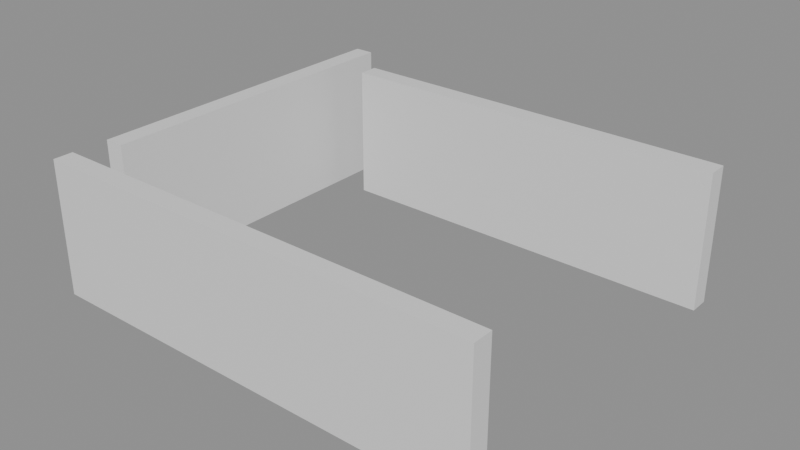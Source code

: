 # Source: building_lego.blend  (saved by Blender 5.0.119; exported with 4.5.12 LTS)
import bpy
from mathutils import Matrix  # noqa: F401  (used for matrix-valued properties, if any)

bpy.ops.wm.read_factory_settings(use_empty=True)
scene = bpy.context.scene
scene.name = 'Scene'

# ---- collections
col_01_paredes_externas = bpy.data.collections.new('01_Paredes_Externas'); scene.collection.children.link(col_01_paredes_externas)

# ---- materials (node trees are filled in below, after node groups)
mat_mat_parede_externa = bpy.data.materials.new('Mat_Parede_Externa')

# ---- material node trees
mat_mat_parede_externa.use_nodes = True; mat_mat_parede_externa.node_tree.nodes.clear()
_N = mat_mat_parede_externa.node_tree.nodes; _L = mat_mat_parede_externa.node_tree.links
n0 = _N.new('ShaderNodeBsdfPrincipled'); n0.name = 'BSDF - Pré-fundamentado'; n0.location = (-200, 100)
n1 = _N.new('ShaderNodeOutputMaterial'); n1.name = 'Saída de material'; n1.location = (200, 100)
_L.new(n0.outputs[0], n1.inputs[0])
n1.is_active_output = True

# ---- meshes
me_bloco_stone_post_4368_3352_z0 = bpy.data.meshes.new('Bloco_stone_post_4368_3352_z0')
me_bloco_stone_post_4368_3352_z0.from_pydata([(-0.5, -0.175, -1.2), (0.5, -0.175, -1.2), (0.5, 0.175, -1.2), (-0.5, 0.175, -1.2), (-0.5, -0.175, 1.2), (0.5, -0.175, 1.2), (0.5, 0.175, 1.2), (-0.5, 0.175, 1.2)], [], [(0, 1, 2, 3), (4, 7, 6, 5), (0, 4, 5, 1), (2, 6, 7, 3), (0, 3, 7, 4), (1, 5, 6, 2)])
me_bloco_stone_post_4368_3352_z0.materials.append(mat_mat_parede_externa)
me_bloco_stone_post_4368_3352_z0.update()
me_bloco_stone_wall_4369_3352_z0 = bpy.data.meshes.new('Bloco_stone_wall_4369_3352_z0')
me_bloco_stone_wall_4369_3352_z0.from_pydata([(-0.5, -0.175, -1.2), (0.5, -0.175, -1.2), (0.5, 0.175, -1.2), (-0.5, 0.175, -1.2), (-0.5, -0.175, 1.2), (0.5, -0.175, 1.2), (0.5, 0.175, 1.2), (-0.5, 0.175, 1.2)], [], [(0, 1, 2, 3), (4, 7, 6, 5), (0, 4, 5, 1), (2, 6, 7, 3), (0, 3, 7, 4), (1, 5, 6, 2)])
me_bloco_stone_wall_4369_3352_z0.materials.append(mat_mat_parede_externa)
me_bloco_stone_wall_4369_3352_z0.update()
me_bloco_stone_wall_4370_3352_z0 = bpy.data.meshes.new('Bloco_stone_wall_4370_3352_z0')
me_bloco_stone_wall_4370_3352_z0.from_pydata([(-0.5, -0.175, -1.2), (0.5, -0.175, -1.2), (0.5, 0.175, -1.2), (-0.5, 0.175, -1.2), (-0.5, -0.175, 1.2), (0.5, -0.175, 1.2), (0.5, 0.175, 1.2), (-0.5, 0.175, 1.2)], [], [(0, 1, 2, 3), (4, 7, 6, 5), (0, 4, 5, 1), (2, 6, 7, 3), (0, 3, 7, 4), (1, 5, 6, 2)])
me_bloco_stone_wall_4370_3352_z0.materials.append(mat_mat_parede_externa)
me_bloco_stone_wall_4370_3352_z0.update()
me_bloco_stone_wall_4371_3352_z0 = bpy.data.meshes.new('Bloco_stone_wall_4371_3352_z0')
me_bloco_stone_wall_4371_3352_z0.from_pydata([(-0.5, -0.175, -1.2), (0.5, -0.175, -1.2), (0.5, 0.175, -1.2), (-0.5, 0.175, -1.2), (-0.5, -0.175, 1.2), (0.5, -0.175, 1.2), (0.5, 0.175, 1.2), (-0.5, 0.175, 1.2)], [], [(0, 1, 2, 3), (4, 7, 6, 5), (0, 4, 5, 1), (2, 6, 7, 3), (0, 3, 7, 4), (1, 5, 6, 2)])
me_bloco_stone_wall_4371_3352_z0.materials.append(mat_mat_parede_externa)
me_bloco_stone_wall_4371_3352_z0.update()
me_bloco_stone_wall_4372_3352_z0 = bpy.data.meshes.new('Bloco_stone_wall_4372_3352_z0')
me_bloco_stone_wall_4372_3352_z0.from_pydata([(-0.5, -0.175, -1.2), (0.5, -0.175, -1.2), (0.5, 0.175, -1.2), (-0.5, 0.175, -1.2), (-0.5, -0.175, 1.2), (0.5, -0.175, 1.2), (0.5, 0.175, 1.2), (-0.5, 0.175, 1.2)], [], [(0, 1, 2, 3), (4, 7, 6, 5), (0, 4, 5, 1), (2, 6, 7, 3), (0, 3, 7, 4), (1, 5, 6, 2)])
me_bloco_stone_wall_4372_3352_z0.materials.append(mat_mat_parede_externa)
me_bloco_stone_wall_4372_3352_z0.update()
me_bloco_stone_wall_4373_3352_z0 = bpy.data.meshes.new('Bloco_stone_wall_4373_3352_z0')
me_bloco_stone_wall_4373_3352_z0.from_pydata([(-0.5, -0.175, -1.2), (0.5, -0.175, -1.2), (0.5, 0.175, -1.2), (-0.5, 0.175, -1.2), (-0.5, -0.175, 1.2), (0.5, -0.175, 1.2), (0.5, 0.175, 1.2), (-0.5, 0.175, 1.2)], [], [(0, 1, 2, 3), (4, 7, 6, 5), (0, 4, 5, 1), (2, 6, 7, 3), (0, 3, 7, 4), (1, 5, 6, 2)])
me_bloco_stone_wall_4373_3352_z0.materials.append(mat_mat_parede_externa)
me_bloco_stone_wall_4373_3352_z0.update()
me_bloco_stone_wall_4374_3352_z0 = bpy.data.meshes.new('Bloco_stone_wall_4374_3352_z0')
me_bloco_stone_wall_4374_3352_z0.from_pydata([(-0.5, -0.175, -1.2), (0.5, -0.175, -1.2), (0.5, 0.175, -1.2), (-0.5, 0.175, -1.2), (-0.5, -0.175, 1.2), (0.5, -0.175, 1.2), (0.5, 0.175, 1.2), (-0.5, 0.175, 1.2)], [], [(0, 1, 2, 3), (4, 7, 6, 5), (0, 4, 5, 1), (2, 6, 7, 3), (0, 3, 7, 4), (1, 5, 6, 2)])
me_bloco_stone_wall_4374_3352_z0.materials.append(mat_mat_parede_externa)
me_bloco_stone_wall_4374_3352_z0.update()
me_bloco_stone_wall_4375_3352_z0 = bpy.data.meshes.new('Bloco_stone_wall_4375_3352_z0')
me_bloco_stone_wall_4375_3352_z0.from_pydata([(-0.5, -0.175, -1.2), (0.5, -0.175, -1.2), (0.5, 0.175, -1.2), (-0.5, 0.175, -1.2), (-0.5, -0.175, 1.2), (0.5, -0.175, 1.2), (0.5, 0.175, 1.2), (-0.5, 0.175, 1.2)], [], [(0, 1, 2, 3), (4, 7, 6, 5), (0, 4, 5, 1), (2, 6, 7, 3), (0, 3, 7, 4), (1, 5, 6, 2)])
me_bloco_stone_wall_4375_3352_z0.materials.append(mat_mat_parede_externa)
me_bloco_stone_wall_4375_3352_z0.update()
me_bloco_stone_wall_4369_3358_z0 = bpy.data.meshes.new('Bloco_stone_wall_4369_3358_z0')
me_bloco_stone_wall_4369_3358_z0.from_pydata([(-0.5, -0.175, -1.2), (0.5, -0.175, -1.2), (0.5, 0.175, -1.2), (-0.5, 0.175, -1.2), (-0.5, -0.175, 1.2), (0.5, -0.175, 1.2), (0.5, 0.175, 1.2), (-0.5, 0.175, 1.2)], [], [(0, 1, 2, 3), (4, 7, 6, 5), (0, 4, 5, 1), (2, 6, 7, 3), (0, 3, 7, 4), (1, 5, 6, 2)])
me_bloco_stone_wall_4369_3358_z0.materials.append(mat_mat_parede_externa)
me_bloco_stone_wall_4369_3358_z0.update()
me_bloco_stone_wall_4370_3358_z0 = bpy.data.meshes.new('Bloco_stone_wall_4370_3358_z0')
me_bloco_stone_wall_4370_3358_z0.from_pydata([(-0.5, -0.175, -1.2), (0.5, -0.175, -1.2), (0.5, 0.175, -1.2), (-0.5, 0.175, -1.2), (-0.5, -0.175, 1.2), (0.5, -0.175, 1.2), (0.5, 0.175, 1.2), (-0.5, 0.175, 1.2)], [], [(0, 1, 2, 3), (4, 7, 6, 5), (0, 4, 5, 1), (2, 6, 7, 3), (0, 3, 7, 4), (1, 5, 6, 2)])
me_bloco_stone_wall_4370_3358_z0.materials.append(mat_mat_parede_externa)
me_bloco_stone_wall_4370_3358_z0.update()
me_bloco_stone_wall_4371_3358_z0 = bpy.data.meshes.new('Bloco_stone_wall_4371_3358_z0')
me_bloco_stone_wall_4371_3358_z0.from_pydata([(-0.5, -0.175, -1.2), (0.5, -0.175, -1.2), (0.5, 0.175, -1.2), (-0.5, 0.175, -1.2), (-0.5, -0.175, 1.2), (0.5, -0.175, 1.2), (0.5, 0.175, 1.2), (-0.5, 0.175, 1.2)], [], [(0, 1, 2, 3), (4, 7, 6, 5), (0, 4, 5, 1), (2, 6, 7, 3), (0, 3, 7, 4), (1, 5, 6, 2)])
me_bloco_stone_wall_4371_3358_z0.materials.append(mat_mat_parede_externa)
me_bloco_stone_wall_4371_3358_z0.update()
me_bloco_stone_wall_4372_3358_z0 = bpy.data.meshes.new('Bloco_stone_wall_4372_3358_z0')
me_bloco_stone_wall_4372_3358_z0.from_pydata([(-0.5, -0.175, -1.2), (0.5, -0.175, -1.2), (0.5, 0.175, -1.2), (-0.5, 0.175, -1.2), (-0.5, -0.175, 1.2), (0.5, -0.175, 1.2), (0.5, 0.175, 1.2), (-0.5, 0.175, 1.2)], [], [(0, 1, 2, 3), (4, 7, 6, 5), (0, 4, 5, 1), (2, 6, 7, 3), (0, 3, 7, 4), (1, 5, 6, 2)])
me_bloco_stone_wall_4372_3358_z0.materials.append(mat_mat_parede_externa)
me_bloco_stone_wall_4372_3358_z0.update()
me_bloco_stone_wall_4373_3358_z0 = bpy.data.meshes.new('Bloco_stone_wall_4373_3358_z0')
me_bloco_stone_wall_4373_3358_z0.from_pydata([(-0.5, -0.175, -1.2), (0.5, -0.175, -1.2), (0.5, 0.175, -1.2), (-0.5, 0.175, -1.2), (-0.5, -0.175, 1.2), (0.5, -0.175, 1.2), (0.5, 0.175, 1.2), (-0.5, 0.175, 1.2)], [], [(0, 1, 2, 3), (4, 7, 6, 5), (0, 4, 5, 1), (2, 6, 7, 3), (0, 3, 7, 4), (1, 5, 6, 2)])
me_bloco_stone_wall_4373_3358_z0.materials.append(mat_mat_parede_externa)
me_bloco_stone_wall_4373_3358_z0.update()
me_bloco_stone_wall_4374_3358_z0 = bpy.data.meshes.new('Bloco_stone_wall_4374_3358_z0')
me_bloco_stone_wall_4374_3358_z0.from_pydata([(-0.5, -0.175, -1.2), (0.5, -0.175, -1.2), (0.5, 0.175, -1.2), (-0.5, 0.175, -1.2), (-0.5, -0.175, 1.2), (0.5, -0.175, 1.2), (0.5, 0.175, 1.2), (-0.5, 0.175, 1.2)], [], [(0, 1, 2, 3), (4, 7, 6, 5), (0, 4, 5, 1), (2, 6, 7, 3), (0, 3, 7, 4), (1, 5, 6, 2)])
me_bloco_stone_wall_4374_3358_z0.materials.append(mat_mat_parede_externa)
me_bloco_stone_wall_4374_3358_z0.update()
me_bloco_stone_wall_4375_3358_z0 = bpy.data.meshes.new('Bloco_stone_wall_4375_3358_z0')
me_bloco_stone_wall_4375_3358_z0.from_pydata([(-0.5, -0.175, -1.2), (0.5, -0.175, -1.2), (0.5, 0.175, -1.2), (-0.5, 0.175, -1.2), (-0.5, -0.175, 1.2), (0.5, -0.175, 1.2), (0.5, 0.175, 1.2), (-0.5, 0.175, 1.2)], [], [(0, 1, 2, 3), (4, 7, 6, 5), (0, 4, 5, 1), (2, 6, 7, 3), (0, 3, 7, 4), (1, 5, 6, 2)])
me_bloco_stone_wall_4375_3358_z0.materials.append(mat_mat_parede_externa)
me_bloco_stone_wall_4375_3358_z0.update()
me_bloco_stone_wall_4368_3353_z0 = bpy.data.meshes.new('Bloco_stone_wall_4368_3353_z0')
me_bloco_stone_wall_4368_3353_z0.from_pydata([(-0.175, -0.5, -1.2), (0.175, -0.5, -1.2), (0.175, 0.5, -1.2), (-0.175, 0.5, -1.2), (-0.175, -0.5, 1.2), (0.175, -0.5, 1.2), (0.175, 0.5, 1.2), (-0.175, 0.5, 1.2)], [], [(0, 1, 2, 3), (4, 7, 6, 5), (0, 4, 5, 1), (2, 6, 7, 3), (0, 3, 7, 4), (1, 5, 6, 2)])
me_bloco_stone_wall_4368_3353_z0.materials.append(mat_mat_parede_externa)
me_bloco_stone_wall_4368_3353_z0.update()
me_bloco_stone_wall_4368_3354_z0 = bpy.data.meshes.new('Bloco_stone_wall_4368_3354_z0')
me_bloco_stone_wall_4368_3354_z0.from_pydata([(-0.175, -0.5, -1.2), (0.175, -0.5, -1.2), (0.175, 0.5, -1.2), (-0.175, 0.5, -1.2), (-0.175, -0.5, 1.2), (0.175, -0.5, 1.2), (0.175, 0.5, 1.2), (-0.175, 0.5, 1.2)], [], [(0, 1, 2, 3), (4, 7, 6, 5), (0, 4, 5, 1), (2, 6, 7, 3), (0, 3, 7, 4), (1, 5, 6, 2)])
me_bloco_stone_wall_4368_3354_z0.materials.append(mat_mat_parede_externa)
me_bloco_stone_wall_4368_3354_z0.update()
me_bloco_stone_wall_4368_3355_z0 = bpy.data.meshes.new('Bloco_stone_wall_4368_3355_z0')
me_bloco_stone_wall_4368_3355_z0.from_pydata([(-0.175, -0.5, -1.2), (0.175, -0.5, -1.2), (0.175, 0.5, -1.2), (-0.175, 0.5, -1.2), (-0.175, -0.5, 1.2), (0.175, -0.5, 1.2), (0.175, 0.5, 1.2), (-0.175, 0.5, 1.2)], [], [(0, 1, 2, 3), (4, 7, 6, 5), (0, 4, 5, 1), (2, 6, 7, 3), (0, 3, 7, 4), (1, 5, 6, 2)])
me_bloco_stone_wall_4368_3355_z0.materials.append(mat_mat_parede_externa)
me_bloco_stone_wall_4368_3355_z0.update()
me_bloco_stone_wall_4368_3356_z0 = bpy.data.meshes.new('Bloco_stone_wall_4368_3356_z0')
me_bloco_stone_wall_4368_3356_z0.from_pydata([(-0.175, -0.5, -1.2), (0.175, -0.5, -1.2), (0.175, 0.5, -1.2), (-0.175, 0.5, -1.2), (-0.175, -0.5, 1.2), (0.175, -0.5, 1.2), (0.175, 0.5, 1.2), (-0.175, 0.5, 1.2)], [], [(0, 1, 2, 3), (4, 7, 6, 5), (0, 4, 5, 1), (2, 6, 7, 3), (0, 3, 7, 4), (1, 5, 6, 2)])
me_bloco_stone_wall_4368_3356_z0.materials.append(mat_mat_parede_externa)
me_bloco_stone_wall_4368_3356_z0.update()
me_bloco_stone_wall_4368_3357_z0 = bpy.data.meshes.new('Bloco_stone_wall_4368_3357_z0')
me_bloco_stone_wall_4368_3357_z0.from_pydata([(-0.175, -0.5, -1.2), (0.175, -0.5, -1.2), (0.175, 0.5, -1.2), (-0.175, 0.5, -1.2), (-0.175, -0.5, 1.2), (0.175, -0.5, 1.2), (0.175, 0.5, 1.2), (-0.175, 0.5, 1.2)], [], [(0, 1, 2, 3), (4, 7, 6, 5), (0, 4, 5, 1), (2, 6, 7, 3), (0, 3, 7, 4), (1, 5, 6, 2)])
me_bloco_stone_wall_4368_3357_z0.materials.append(mat_mat_parede_externa)
me_bloco_stone_wall_4368_3357_z0.update()
me_bloco_stone_wall_4368_3358_z0 = bpy.data.meshes.new('Bloco_stone_wall_4368_3358_z0')
me_bloco_stone_wall_4368_3358_z0.from_pydata([(-0.175, -0.5, -1.2), (0.175, -0.5, -1.2), (0.175, 0.5, -1.2), (-0.175, 0.5, -1.2), (-0.175, -0.5, 1.2), (0.175, -0.5, 1.2), (0.175, 0.5, 1.2), (-0.175, 0.5, 1.2)], [], [(0, 1, 2, 3), (4, 7, 6, 5), (0, 4, 5, 1), (2, 6, 7, 3), (0, 3, 7, 4), (1, 5, 6, 2)])
me_bloco_stone_wall_4368_3358_z0.materials.append(mat_mat_parede_externa)
me_bloco_stone_wall_4368_3358_z0.update()

# ---- objects
ob_parede_externa_norte_y3352_x4368_4375 = bpy.data.objects.new('Parede_Externa_Norte_Y3352_X4368_4375', None)
ob_bloco_stone_post_4368_3352_z0 = bpy.data.objects.new('Bloco_stone_post_4368_3352_z0', me_bloco_stone_post_4368_3352_z0)
ob_bloco_stone_wall_4369_3352_z0 = bpy.data.objects.new('Bloco_stone_wall_4369_3352_z0', me_bloco_stone_wall_4369_3352_z0)
ob_bloco_stone_wall_4370_3352_z0 = bpy.data.objects.new('Bloco_stone_wall_4370_3352_z0', me_bloco_stone_wall_4370_3352_z0)
ob_bloco_stone_wall_4371_3352_z0 = bpy.data.objects.new('Bloco_stone_wall_4371_3352_z0', me_bloco_stone_wall_4371_3352_z0)
ob_bloco_stone_wall_4372_3352_z0 = bpy.data.objects.new('Bloco_stone_wall_4372_3352_z0', me_bloco_stone_wall_4372_3352_z0)
ob_bloco_stone_wall_4373_3352_z0 = bpy.data.objects.new('Bloco_stone_wall_4373_3352_z0', me_bloco_stone_wall_4373_3352_z0)
ob_bloco_stone_wall_4374_3352_z0 = bpy.data.objects.new('Bloco_stone_wall_4374_3352_z0', me_bloco_stone_wall_4374_3352_z0)
ob_bloco_stone_wall_4375_3352_z0 = bpy.data.objects.new('Bloco_stone_wall_4375_3352_z0', me_bloco_stone_wall_4375_3352_z0)
ob_parede_externa_sul_y3358_x4369_4375 = bpy.data.objects.new('Parede_Externa_Sul_Y3358_X4369_4375', None)
ob_bloco_stone_wall_4369_3358_z0 = bpy.data.objects.new('Bloco_stone_wall_4369_3358_z0', me_bloco_stone_wall_4369_3358_z0)
ob_bloco_stone_wall_4370_3358_z0 = bpy.data.objects.new('Bloco_stone_wall_4370_3358_z0', me_bloco_stone_wall_4370_3358_z0)
ob_bloco_stone_wall_4371_3358_z0 = bpy.data.objects.new('Bloco_stone_wall_4371_3358_z0', me_bloco_stone_wall_4371_3358_z0)
ob_bloco_stone_wall_4372_3358_z0 = bpy.data.objects.new('Bloco_stone_wall_4372_3358_z0', me_bloco_stone_wall_4372_3358_z0)
ob_bloco_stone_wall_4373_3358_z0 = bpy.data.objects.new('Bloco_stone_wall_4373_3358_z0', me_bloco_stone_wall_4373_3358_z0)
ob_bloco_stone_wall_4374_3358_z0 = bpy.data.objects.new('Bloco_stone_wall_4374_3358_z0', me_bloco_stone_wall_4374_3358_z0)
ob_bloco_stone_wall_4375_3358_z0 = bpy.data.objects.new('Bloco_stone_wall_4375_3358_z0', me_bloco_stone_wall_4375_3358_z0)
ob_parede_externa_oeste_x4368_y3353_3358 = bpy.data.objects.new('Parede_Externa_Oeste_X4368_Y3353_3358', None)
ob_bloco_stone_wall_4368_3353_z0 = bpy.data.objects.new('Bloco_stone_wall_4368_3353_z0', me_bloco_stone_wall_4368_3353_z0)
ob_bloco_stone_wall_4368_3354_z0 = bpy.data.objects.new('Bloco_stone_wall_4368_3354_z0', me_bloco_stone_wall_4368_3354_z0)
ob_bloco_stone_wall_4368_3355_z0 = bpy.data.objects.new('Bloco_stone_wall_4368_3355_z0', me_bloco_stone_wall_4368_3355_z0)
ob_bloco_stone_wall_4368_3356_z0 = bpy.data.objects.new('Bloco_stone_wall_4368_3356_z0', me_bloco_stone_wall_4368_3356_z0)
ob_bloco_stone_wall_4368_3357_z0 = bpy.data.objects.new('Bloco_stone_wall_4368_3357_z0', me_bloco_stone_wall_4368_3357_z0)
ob_bloco_stone_wall_4368_3358_z0 = bpy.data.objects.new('Bloco_stone_wall_4368_3358_z0', me_bloco_stone_wall_4368_3358_z0)

# ---- transforms, parenting, visibility, modifiers, constraints
ob_parede_externa_norte_y3352_x4368_4375.location = (0.0, -3.0, 0.0)
ob_parede_externa_norte_y3352_x4368_4375.empty_display_type = 'CUBE'
ob_bloco_stone_post_4368_3352_z0.parent = ob_parede_externa_norte_y3352_x4368_4375
ob_bloco_stone_post_4368_3352_z0.matrix_parent_inverse = Matrix(((1.0, -0.0, 0.0, -0.0), (-0.0, 1.0, -0.0, 3.0), (0.0, -0.0, 1.0, -0.0), (-0.0, 0.0, -0.0, 1.0)))
ob_bloco_stone_post_4368_3352_z0.location = (-3.5, -3.325, 1.2)
ob_bloco_stone_wall_4369_3352_z0.parent = ob_parede_externa_norte_y3352_x4368_4375
ob_bloco_stone_wall_4369_3352_z0.matrix_parent_inverse = Matrix(((1.0, -0.0, 0.0, -0.0), (-0.0, 1.0, -0.0, 3.0), (0.0, -0.0, 1.0, -0.0), (-0.0, 0.0, -0.0, 1.0)))
ob_bloco_stone_wall_4369_3352_z0.location = (-2.5, -3.325, 1.2)
ob_bloco_stone_wall_4370_3352_z0.parent = ob_parede_externa_norte_y3352_x4368_4375
ob_bloco_stone_wall_4370_3352_z0.matrix_parent_inverse = Matrix(((1.0, -0.0, 0.0, -0.0), (-0.0, 1.0, -0.0, 3.0), (0.0, -0.0, 1.0, -0.0), (-0.0, 0.0, -0.0, 1.0)))
ob_bloco_stone_wall_4370_3352_z0.location = (-1.5, -3.325, 1.2)
ob_bloco_stone_wall_4371_3352_z0.parent = ob_parede_externa_norte_y3352_x4368_4375
ob_bloco_stone_wall_4371_3352_z0.matrix_parent_inverse = Matrix(((1.0, -0.0, 0.0, -0.0), (-0.0, 1.0, -0.0, 3.0), (0.0, -0.0, 1.0, -0.0), (-0.0, 0.0, -0.0, 1.0)))
ob_bloco_stone_wall_4371_3352_z0.location = (-0.5, -3.325, 1.2)
ob_bloco_stone_wall_4372_3352_z0.parent = ob_parede_externa_norte_y3352_x4368_4375
ob_bloco_stone_wall_4372_3352_z0.matrix_parent_inverse = Matrix(((1.0, -0.0, 0.0, -0.0), (-0.0, 1.0, -0.0, 3.0), (0.0, -0.0, 1.0, -0.0), (-0.0, 0.0, -0.0, 1.0)))
ob_bloco_stone_wall_4372_3352_z0.location = (0.5, -3.325, 1.2)
ob_bloco_stone_wall_4373_3352_z0.parent = ob_parede_externa_norte_y3352_x4368_4375
ob_bloco_stone_wall_4373_3352_z0.matrix_parent_inverse = Matrix(((1.0, -0.0, 0.0, -0.0), (-0.0, 1.0, -0.0, 3.0), (0.0, -0.0, 1.0, -0.0), (-0.0, 0.0, -0.0, 1.0)))
ob_bloco_stone_wall_4373_3352_z0.location = (1.5, -3.325, 1.2)
ob_bloco_stone_wall_4374_3352_z0.parent = ob_parede_externa_norte_y3352_x4368_4375
ob_bloco_stone_wall_4374_3352_z0.matrix_parent_inverse = Matrix(((1.0, -0.0, 0.0, -0.0), (-0.0, 1.0, -0.0, 3.0), (0.0, -0.0, 1.0, -0.0), (-0.0, 0.0, -0.0, 1.0)))
ob_bloco_stone_wall_4374_3352_z0.location = (2.5, -3.325, 1.2)
ob_bloco_stone_wall_4375_3352_z0.parent = ob_parede_externa_norte_y3352_x4368_4375
ob_bloco_stone_wall_4375_3352_z0.matrix_parent_inverse = Matrix(((1.0, -0.0, 0.0, -0.0), (-0.0, 1.0, -0.0, 3.0), (0.0, -0.0, 1.0, -0.0), (-0.0, 0.0, -0.0, 1.0)))
ob_bloco_stone_wall_4375_3352_z0.location = (3.5, -3.325, 1.2)
ob_parede_externa_sul_y3358_x4369_4375.location = (0.5, 3.0, 0.0)
ob_parede_externa_sul_y3358_x4369_4375.empty_display_type = 'CUBE'
ob_bloco_stone_wall_4369_3358_z0.parent = ob_parede_externa_sul_y3358_x4369_4375
ob_bloco_stone_wall_4369_3358_z0.matrix_parent_inverse = Matrix(((1.0, -0.0, 0.0, -0.5), (-0.0, 1.0, -0.0, -3.0), (0.0, -0.0, 1.0, -0.0), (-0.0, 0.0, -0.0, 1.0)))
ob_bloco_stone_wall_4369_3358_z0.location = (-2.5, 2.675, 1.2)
ob_bloco_stone_wall_4370_3358_z0.parent = ob_parede_externa_sul_y3358_x4369_4375
ob_bloco_stone_wall_4370_3358_z0.matrix_parent_inverse = Matrix(((1.0, -0.0, 0.0, -0.5), (-0.0, 1.0, -0.0, -3.0), (0.0, -0.0, 1.0, -0.0), (-0.0, 0.0, -0.0, 1.0)))
ob_bloco_stone_wall_4370_3358_z0.location = (-1.5, 2.675, 1.2)
ob_bloco_stone_wall_4371_3358_z0.parent = ob_parede_externa_sul_y3358_x4369_4375
ob_bloco_stone_wall_4371_3358_z0.matrix_parent_inverse = Matrix(((1.0, -0.0, 0.0, -0.5), (-0.0, 1.0, -0.0, -3.0), (0.0, -0.0, 1.0, -0.0), (-0.0, 0.0, -0.0, 1.0)))
ob_bloco_stone_wall_4371_3358_z0.location = (-0.5, 2.675, 1.2)
ob_bloco_stone_wall_4372_3358_z0.parent = ob_parede_externa_sul_y3358_x4369_4375
ob_bloco_stone_wall_4372_3358_z0.matrix_parent_inverse = Matrix(((1.0, -0.0, 0.0, -0.5), (-0.0, 1.0, -0.0, -3.0), (0.0, -0.0, 1.0, -0.0), (-0.0, 0.0, -0.0, 1.0)))
ob_bloco_stone_wall_4372_3358_z0.location = (0.5, 2.675, 1.2)
ob_bloco_stone_wall_4373_3358_z0.parent = ob_parede_externa_sul_y3358_x4369_4375
ob_bloco_stone_wall_4373_3358_z0.matrix_parent_inverse = Matrix(((1.0, -0.0, 0.0, -0.5), (-0.0, 1.0, -0.0, -3.0), (0.0, -0.0, 1.0, -0.0), (-0.0, 0.0, -0.0, 1.0)))
ob_bloco_stone_wall_4373_3358_z0.location = (1.5, 2.675, 1.2)
ob_bloco_stone_wall_4374_3358_z0.parent = ob_parede_externa_sul_y3358_x4369_4375
ob_bloco_stone_wall_4374_3358_z0.matrix_parent_inverse = Matrix(((1.0, -0.0, 0.0, -0.5), (-0.0, 1.0, -0.0, -3.0), (0.0, -0.0, 1.0, -0.0), (-0.0, 0.0, -0.0, 1.0)))
ob_bloco_stone_wall_4374_3358_z0.location = (2.5, 2.675, 1.2)
ob_bloco_stone_wall_4375_3358_z0.parent = ob_parede_externa_sul_y3358_x4369_4375
ob_bloco_stone_wall_4375_3358_z0.matrix_parent_inverse = Matrix(((1.0, -0.0, 0.0, -0.5), (-0.0, 1.0, -0.0, -3.0), (0.0, -0.0, 1.0, -0.0), (-0.0, 0.0, -0.0, 1.0)))
ob_bloco_stone_wall_4375_3358_z0.location = (3.5, 2.675, 1.2)
ob_parede_externa_oeste_x4368_y3353_3358.location = (-3.5, 0.5, 0.0)
ob_parede_externa_oeste_x4368_y3353_3358.empty_display_type = 'CUBE'
ob_bloco_stone_wall_4368_3353_z0.parent = ob_parede_externa_oeste_x4368_y3353_3358
ob_bloco_stone_wall_4368_3353_z0.matrix_parent_inverse = Matrix(((1.0, -0.0, 0.0, 3.5), (-0.0, 1.0, -0.0, -0.5), (0.0, -0.0, 1.0, -0.0), (-0.0, 0.0, -0.0, 1.0)))
ob_bloco_stone_wall_4368_3353_z0.location = (-3.825, -2.0, 1.2)
ob_bloco_stone_wall_4368_3354_z0.parent = ob_parede_externa_oeste_x4368_y3353_3358
ob_bloco_stone_wall_4368_3354_z0.matrix_parent_inverse = Matrix(((1.0, -0.0, 0.0, 3.5), (-0.0, 1.0, -0.0, -0.5), (0.0, -0.0, 1.0, -0.0), (-0.0, 0.0, -0.0, 1.0)))
ob_bloco_stone_wall_4368_3354_z0.location = (-3.825, -1.0, 1.2)
ob_bloco_stone_wall_4368_3355_z0.parent = ob_parede_externa_oeste_x4368_y3353_3358
ob_bloco_stone_wall_4368_3355_z0.matrix_parent_inverse = Matrix(((1.0, -0.0, 0.0, 3.5), (-0.0, 1.0, -0.0, -0.5), (0.0, -0.0, 1.0, -0.0), (-0.0, 0.0, -0.0, 1.0)))
ob_bloco_stone_wall_4368_3355_z0.location = (-3.825, 0.0, 1.2)
ob_bloco_stone_wall_4368_3356_z0.parent = ob_parede_externa_oeste_x4368_y3353_3358
ob_bloco_stone_wall_4368_3356_z0.matrix_parent_inverse = Matrix(((1.0, -0.0, 0.0, 3.5), (-0.0, 1.0, -0.0, -0.5), (0.0, -0.0, 1.0, -0.0), (-0.0, 0.0, -0.0, 1.0)))
ob_bloco_stone_wall_4368_3356_z0.location = (-3.825, 1.0, 1.2)
ob_bloco_stone_wall_4368_3357_z0.parent = ob_parede_externa_oeste_x4368_y3353_3358
ob_bloco_stone_wall_4368_3357_z0.matrix_parent_inverse = Matrix(((1.0, -0.0, 0.0, 3.5), (-0.0, 1.0, -0.0, -0.5), (0.0, -0.0, 1.0, -0.0), (-0.0, 0.0, -0.0, 1.0)))
ob_bloco_stone_wall_4368_3357_z0.location = (-3.825, 2.0, 1.2)
ob_bloco_stone_wall_4368_3358_z0.parent = ob_parede_externa_oeste_x4368_y3353_3358
ob_bloco_stone_wall_4368_3358_z0.matrix_parent_inverse = Matrix(((1.0, -0.0, 0.0, 3.5), (-0.0, 1.0, -0.0, -0.5), (0.0, -0.0, 1.0, -0.0), (-0.0, 0.0, -0.0, 1.0)))
ob_bloco_stone_wall_4368_3358_z0.location = (-3.825, 3.0, 1.2)

# ---- collection membership
col_01_paredes_externas.objects.link(ob_parede_externa_norte_y3352_x4368_4375)
col_01_paredes_externas.objects.link(ob_bloco_stone_post_4368_3352_z0)
col_01_paredes_externas.objects.link(ob_bloco_stone_wall_4369_3352_z0)
col_01_paredes_externas.objects.link(ob_bloco_stone_wall_4370_3352_z0)
col_01_paredes_externas.objects.link(ob_bloco_stone_wall_4371_3352_z0)
col_01_paredes_externas.objects.link(ob_bloco_stone_wall_4372_3352_z0)
col_01_paredes_externas.objects.link(ob_bloco_stone_wall_4373_3352_z0)
col_01_paredes_externas.objects.link(ob_bloco_stone_wall_4374_3352_z0)
col_01_paredes_externas.objects.link(ob_bloco_stone_wall_4375_3352_z0)
col_01_paredes_externas.objects.link(ob_parede_externa_sul_y3358_x4369_4375)
col_01_paredes_externas.objects.link(ob_bloco_stone_wall_4369_3358_z0)
col_01_paredes_externas.objects.link(ob_bloco_stone_wall_4370_3358_z0)
col_01_paredes_externas.objects.link(ob_bloco_stone_wall_4371_3358_z0)
col_01_paredes_externas.objects.link(ob_bloco_stone_wall_4372_3358_z0)
col_01_paredes_externas.objects.link(ob_bloco_stone_wall_4373_3358_z0)
col_01_paredes_externas.objects.link(ob_bloco_stone_wall_4374_3358_z0)
col_01_paredes_externas.objects.link(ob_bloco_stone_wall_4375_3358_z0)
col_01_paredes_externas.objects.link(ob_parede_externa_oeste_x4368_y3353_3358)
col_01_paredes_externas.objects.link(ob_bloco_stone_wall_4368_3353_z0)
col_01_paredes_externas.objects.link(ob_bloco_stone_wall_4368_3354_z0)
col_01_paredes_externas.objects.link(ob_bloco_stone_wall_4368_3355_z0)
col_01_paredes_externas.objects.link(ob_bloco_stone_wall_4368_3356_z0)
col_01_paredes_externas.objects.link(ob_bloco_stone_wall_4368_3357_z0)
col_01_paredes_externas.objects.link(ob_bloco_stone_wall_4368_3358_z0)

# ---- scene / render settings (as saved in the file)
scene.frame_start = 1; scene.frame_end = 250; scene.frame_set(1)
scene.render.engine = 'BLENDER_EEVEE_NEXT'
scene.render.bake_bias = 0.0
scene.render.bake_samples = 0
scene.cycles.sampling_pattern = 'TABULATED_SOBOL'
scene.eevee.use_volume_custom_range = False
bpy.context.view_layer.update()

# ---- added for rendering (the .blend has no active camera and no usable light): camera, sun + grey world if the file has none
cam_auto = bpy.data.cameras.new('AutoCamera')
cam_auto.lens = 50.0
cam_auto.sensor_width = 36.0
cam_auto.clip_end = 1000.0
ob_auto_camera = bpy.data.objects.new('AutoCamera', cam_auto)
scene.collection.objects.link(ob_auto_camera)
ob_auto_camera.location = (10.0828, -12.0994, 9.26626)
ob_auto_camera.rotation_euler = (1.09748, -7.21219e-08, 0.694738)
scene.camera = ob_auto_camera
light_auto_sun = bpy.data.lights.new('AutoSun', 'SUN')
light_auto_sun.energy = 3.0
light_auto_sun.angle = 0.0523599
ob_auto_sun = bpy.data.objects.new('AutoSun', light_auto_sun)
scene.collection.objects.link(ob_auto_sun)
ob_auto_sun.rotation_euler = (0.872665, 0.174533, 0.523599)
if scene.world is None:
    world_auto = bpy.data.worlds.new('AutoWorld')
    world_auto.color = (0.3, 0.3, 0.3)
    scene.world = world_auto
bpy.context.view_layer.update()
